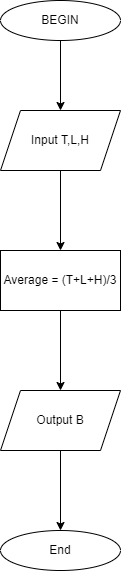

The diagram above was exported from draw.io. Its source (the exported page's mxGraphModel, read from the mxfile embedded in the PNG):
<mxGraphModel dx="1038" dy="532" grid="1" gridSize="10" guides="1" tooltips="1" connect="1" arrows="1" fold="1" page="1" pageScale="1" pageWidth="827" pageHeight="1169" math="0" shadow="0">
  <root>
    <mxCell id="0" />
    <mxCell id="1" parent="0" />
    <mxCell id="JcfqkA7V__NhYRv_zoe2-3" value="" style="edgeStyle=orthogonalEdgeStyle;rounded=0;orthogonalLoop=1;jettySize=auto;html=1;" edge="1" parent="1" source="JcfqkA7V__NhYRv_zoe2-1" target="JcfqkA7V__NhYRv_zoe2-2">
      <mxGeometry relative="1" as="geometry" />
    </mxCell>
    <mxCell id="JcfqkA7V__NhYRv_zoe2-1" value="BEGIN" style="ellipse;whiteSpace=wrap;html=1;" vertex="1" parent="1">
      <mxGeometry x="354" y="70" width="120" height="40" as="geometry" />
    </mxCell>
    <mxCell id="JcfqkA7V__NhYRv_zoe2-5" value="" style="edgeStyle=orthogonalEdgeStyle;rounded=0;orthogonalLoop=1;jettySize=auto;html=1;" edge="1" parent="1" source="JcfqkA7V__NhYRv_zoe2-2" target="JcfqkA7V__NhYRv_zoe2-4">
      <mxGeometry relative="1" as="geometry" />
    </mxCell>
    <mxCell id="JcfqkA7V__NhYRv_zoe2-2" value="Input T,L,H" style="shape=parallelogram;perimeter=parallelogramPerimeter;whiteSpace=wrap;html=1;fixedSize=1;" vertex="1" parent="1">
      <mxGeometry x="354" y="180" width="120" height="60" as="geometry" />
    </mxCell>
    <mxCell id="JcfqkA7V__NhYRv_zoe2-7" value="" style="edgeStyle=orthogonalEdgeStyle;rounded=0;orthogonalLoop=1;jettySize=auto;html=1;" edge="1" parent="1" source="JcfqkA7V__NhYRv_zoe2-4" target="JcfqkA7V__NhYRv_zoe2-6">
      <mxGeometry relative="1" as="geometry" />
    </mxCell>
    <mxCell id="JcfqkA7V__NhYRv_zoe2-4" value="Average = (T+L+H)/3" style="whiteSpace=wrap;html=1;" vertex="1" parent="1">
      <mxGeometry x="354" y="320" width="120" height="60" as="geometry" />
    </mxCell>
    <mxCell id="JcfqkA7V__NhYRv_zoe2-9" value="" style="edgeStyle=orthogonalEdgeStyle;rounded=0;orthogonalLoop=1;jettySize=auto;html=1;" edge="1" parent="1" source="JcfqkA7V__NhYRv_zoe2-6" target="JcfqkA7V__NhYRv_zoe2-8">
      <mxGeometry relative="1" as="geometry" />
    </mxCell>
    <mxCell id="JcfqkA7V__NhYRv_zoe2-6" value="Output B" style="shape=parallelogram;perimeter=parallelogramPerimeter;whiteSpace=wrap;html=1;fixedSize=1;" vertex="1" parent="1">
      <mxGeometry x="354" y="460" width="120" height="60" as="geometry" />
    </mxCell>
    <mxCell id="JcfqkA7V__NhYRv_zoe2-8" value="End" style="ellipse;whiteSpace=wrap;html=1;" vertex="1" parent="1">
      <mxGeometry x="354" y="600" width="120" height="40" as="geometry" />
    </mxCell>
  </root>
</mxGraphModel>